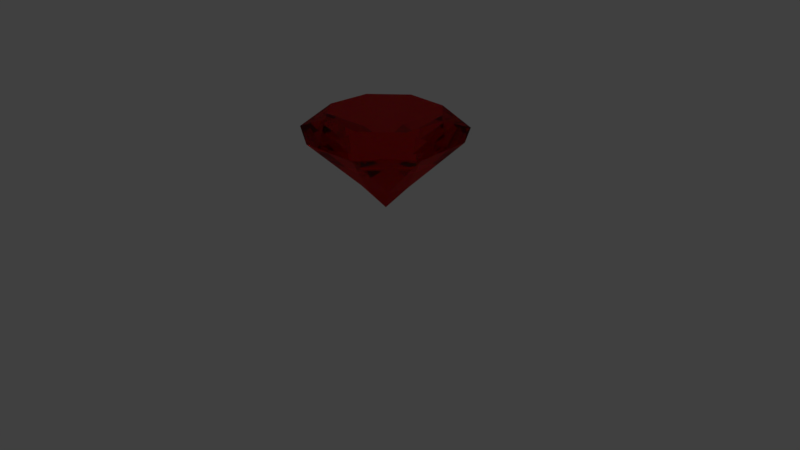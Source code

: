 # Source: Sketchfab_2018_04_20_21_38_00.blend  (saved by Blender 2.79.0; exported with 4.5.12 LTS)
import bpy
from mathutils import Matrix  # noqa: F401  (used for matrix-valued properties, if any)

bpy.ops.wm.read_factory_settings(use_empty=True)
scene = bpy.context.scene
scene.name = 'Scene'

# ---- collections
col_collection_1 = bpy.data.collections.new('Collection 1'); scene.collection.children.link(col_collection_1)

# ---- materials (node trees are filled in below, after node groups)
mat_material = bpy.data.materials.new('Material')
mat_material.alpha_threshold = 0.0
mat_material.roughness = 0.5
mat_material.line_color = (0.0, 0.0, 0.0, 1.0)

# ---- material node trees
mat_material.use_nodes = True; mat_material.node_tree.nodes.clear()
_N = mat_material.node_tree.nodes; _L = mat_material.node_tree.links
n0 = _N.new('ShaderNodeBsdfGlass'); n0.name = 'Glass BSDF.002'; n0.location = (-166, 418)
n0.distribution = 'BECKMANN'
n0.inputs[0].default_value = (0.0, 0.03536, 1.0, 1.0)
n0.inputs[2].default_value = 1.46
n1 = _N.new('ShaderNodeMixShader'); n1.name = 'Mix Shader'; n1.location = (56, 562)
n2 = _N.new('ShaderNodeOutputMaterial'); n2.name = 'Material Output'; n2.location = (415, 516)
n3 = _N.new('ShaderNodeMixShader'); n3.name = 'Mix Shader.001'; n3.location = (241, 531)
n3.inputs[0].default_value = 0.7636
n4 = _N.new('ShaderNodeBsdfGlass'); n4.name = 'Glass BSDF.001'; n4.location = (-177, 808)
n4.distribution = 'BECKMANN'
n4.inputs[0].default_value = (0.04454, 1.0, 0.0, 1.0)
n4.inputs[2].default_value = 1.45
n5 = _N.new('ShaderNodeBsdfGlass'); n5.name = 'Glass BSDF'; n5.location = (-39, 235)
n5.distribution = 'BECKMANN'
n5.inputs[0].default_value = (1.0, 0.0, 0.0003641, 1.0)
n5.inputs[2].default_value = 1.54
_L.new(n0.outputs[0], n1.inputs[2])
_L.new(n1.outputs[0], n3.inputs[1])
_L.new(n3.outputs[0], n2.inputs[0])
_L.new(n4.outputs[0], n1.inputs[1])
_L.new(n5.outputs[0], n3.inputs[2])
n2.is_active_output = True

# ---- world
world_world = bpy.data.worlds.new('World'); scene.world = world_world
world_world.color = (0.05088, 0.05088, 0.05088)
world_world.use_sun_shadow = False
world_world.sun_shadow_jitter_overblur = 0.0
world_world.cycles.sampling_method = 'MANUAL'

# ---- cameras
cam_camera = bpy.data.cameras.new('Camera')
cam_camera.clip_end = 100.0
cam_camera.lens = 35.0
cam_camera.sensor_width = 32.0
cam_camera.sensor_height = 18.0
cam_camera.ortho_scale = 7.314
cam_camera.dof.focus_distance = 0.0

# ---- lights
light_lamp = bpy.data.lights.new('Lamp', 'POINT')
light_lamp.transmission_factor = 0.0
light_lamp.cutoff_distance = 30.0
light_lamp.energy = 100.0
light_lamp.shadow_buffer_clip_start = 1.001
light_lamp.shadow_soft_size = 0.1
light_lamp.shadow_maximum_resolution = 0.006
light_lamp.use_absolute_resolution = True

# ---- meshes
me_cylinder = bpy.data.meshes.new('Cylinder')
me_cylinder.from_pydata([(-3.958e-08, 4.657e-09, -0.6623), (0.2902, 0.6598, 0.5588), (0.6717, 0.2613, 0.5588), (0.6598, -0.2902, 0.5588), (0.2613, -0.6717, 0.5588), (-0.2902, -0.6598, 0.5588), (-0.6717, -0.2613, 0.5588), (-0.6598, 0.2902, 0.5588), (-0.2613, 0.6717, 0.5588), (-0.426, 0.8756, 0.3122), (0.0, 1.0, 0.3784), (0.7071, 0.7071, 0.3784), (0.3179, 0.9204, 0.3122), (1.0, -2.98e-08, 0.3784), (0.8756, 0.426, 0.3122), (0.7071, -0.7071, 0.3784), (0.9204, -0.3179, 0.3122), (-8.742e-08, -1.0, 0.3784), (0.426, -0.8756, 0.3122), (-0.7071, -0.7071, 0.3784), (-0.3179, -0.9204, 0.3122), (-1.0, 1.192e-08, 0.3784), (-0.8756, -0.426, 0.3122), (-0.7071, 0.7071, 0.3784), (-0.9204, 0.3179, 0.3122), (-0.04672, 0.3267, -0.3198), (0.198, 0.264, -0.3198), (0.3267, 0.04672, -0.3198), (0.264, -0.198, -0.3198), (0.04672, -0.3267, -0.3198), (-0.198, -0.264, -0.3198), (-0.3267, -0.04672, -0.3198), (-0.264, 0.198, -0.3198)], [], [(1, 11, 10), (2, 13, 11), (3, 15, 13), (4, 17, 15), (5, 19, 17), (6, 21, 19), (2, 1, 8, 7, 6, 5, 4, 3), (7, 23, 21), (8, 10, 23), (24, 32, 31), (23, 9, 24), (22, 31, 30), (21, 24, 22), (20, 30, 29), (19, 22, 20), (18, 29, 28), (17, 20, 18), (16, 28, 27), (15, 18, 16), (14, 27, 26), (13, 16, 14), (12, 26, 25), (11, 14, 12), (9, 25, 32), (10, 12, 9), (23, 10, 9), (21, 23, 24), (19, 21, 22), (17, 19, 20), (15, 17, 18), (13, 15, 16), (11, 13, 14), (10, 11, 12), (1, 2, 11), (2, 3, 13), (3, 4, 15), (4, 5, 17), (5, 6, 19), (6, 7, 21), (7, 8, 23), (8, 1, 10), (0, 32, 25), (0, 25, 26), (0, 26, 27), (0, 27, 28), (0, 28, 29), (0, 29, 30), (0, 30, 31), (0, 31, 32), (24, 9, 32), (22, 24, 31), (20, 22, 30), (18, 20, 29), (16, 18, 28), (14, 16, 27), (12, 14, 26), (9, 12, 25)])
me_cylinder.materials.append(mat_material)
me_cylinder.use_remesh_preserve_volume = False
me_cylinder.use_remesh_preserve_attributes = False
me_cylinder.use_mirror_vertex_groups = False
me_cylinder.update()

# ---- objects
ob_cylinder = bpy.data.objects.new('Cylinder', me_cylinder)
ob_lamp = bpy.data.objects.new('Lamp', light_lamp)
ob_camera = bpy.data.objects.new('Camera', cam_camera)

# ---- transforms, parenting, visibility, modifiers, constraints
ob_cylinder.location = (0.3252, 0.0, 1.436)
ob_cylinder.lineart.crease_threshold = 0.0
ob_lamp.location = (4.076, 1.005, 5.904)
ob_lamp.rotation_euler = (0.6503, 0.05522, 1.866)
ob_lamp.lock_rotations_4d = False
ob_lamp.empty_display_type = 'ARROWS'
ob_lamp.color = (0.0, 0.0, 0.0, 0.0)
ob_lamp.lineart.crease_threshold = 0.0
ob_camera.location = (7.481, -6.508, 5.344)
ob_camera.rotation_euler = (1.109, 0.0, 0.8149)
ob_camera.lock_rotations_4d = False
ob_camera.empty_display_type = 'ARROWS'
ob_camera.color = (0.0, 0.0, 0.0, 0.0)
ob_camera.display_type = 'WIRE'
ob_camera.lineart.crease_threshold = 0.0

# ---- collection membership
col_collection_1.objects.link(ob_cylinder)
col_collection_1.objects.link(ob_lamp)
col_collection_1.objects.link(ob_camera)

# ---- scene / render settings (as saved in the file)
scene.camera = ob_camera
scene.frame_start = 1; scene.frame_end = 250; scene.frame_set(1)
scene.render.engine = 'CYCLES'
scene.render.resolution_percentage = 50
scene.render.dither_intensity = 0.0
scene.cycles.use_denoising = False
scene.cycles.samples = 128
scene.cycles.sampling_pattern = 'TABULATED_SOBOL'
scene.cycles.use_adaptive_sampling = False
scene.cycles.use_light_tree = False
scene.cycles.blur_glossy = 0.0
scene.cycles.sample_clamp_indirect = 0.0
scene.view_settings.view_transform = 'Standard'
bpy.context.view_layer.update()

